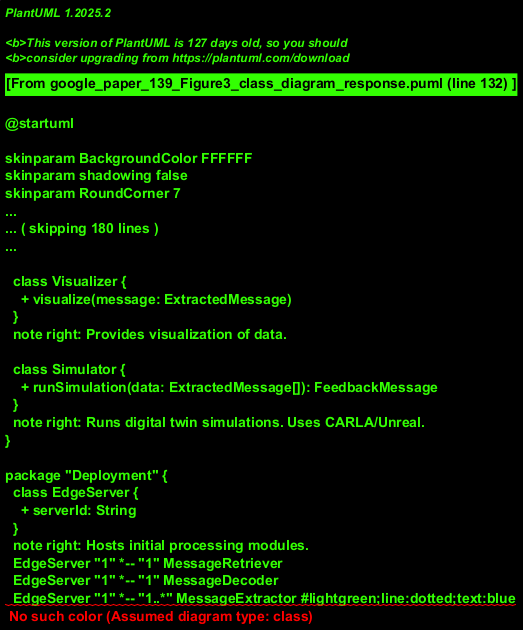

The diagram above was rendered by PlantUML. Its source (embedded in the PNG):
@startuml
!theme vibrant

package "Data Types" {
  abstract class AbstractMessage {
    + timestamp: String
    + source: String
  }
  note right: Assuming a base message structure.

  class RawRSUMessage extends AbstractMessage {
    + rawData: Byte[]
  }
  note left: Represents "Messages Generation by RSU"

  class EncodedMessage extends AbstractMessage {
    + encodedContent: String
  }

  abstract class DecodedMessage extends AbstractMessage {
    + decodedContent: Object
  }
  class DecodedBSM extends DecodedMessage {}
  class DecodedSPAT extends DecodedMessage {}
  class DecodedMAP extends DecodedMessage {}

  abstract class ExtractedMessage extends AbstractMessage {
    + structuredData: Map<String, String>
  }
  class ExtractedBSM extends ExtractedMessage {
     + vehicleID: String
     + speed: Float
     + location: String
  }
  class ExtractedSPAT extends ExtractedMessage {
    + intersectionID: String
    + signalPhase: String
  }
  class ExtractedMAP extends ExtractedMessage {
    + mapID: String
    + laneGeometry: String
  }

  class FeedbackMessage {
    + simulationResults: String
    + adjustments: String
  }

  class VehicleStates {
    + stateInfo: String
  }
  class SignalGroupTiming {
    + timingInfo: String
  }
  class SignalGroupMovement {
    + movementInfo: String
  }
  class LaneNodeCoordinates {
    + coordinates: String
  }
  class CoMSignalPhasePlan {
    + planDetails: String
  }
}

package "Modules" {
  class RSUWebApplication {
    + configurePipeline()
    + receiveFeedback(FeedbackMessage)
  }
  note right: Manages and interacts with the pipeline.

  class RSU {
    + generateMessages(): RawRSUMessage
  }
  note right: Road Side Unit, source of raw data.

  class OBU {
     + communicateWithRSU()
  }
  note right: On-Board Unit, involved in V2X comms.

  interface MessageProcessor {
    + process(message: AbstractMessage): AbstractMessage
  }

  class MessageRetriever implements MessageProcessor {
    + retrieve(source: RawRSUMessage): EncodedMessage
  }

  class MessageDecoder implements MessageProcessor {
    + decode(message: EncodedMessage): DecodedMessage[]
  }
  note right: Can produce multiple types of decoded messages (BSM, SPAT, MAP).

  abstract class MessageExtractor implements MessageProcessor {
    + extract(message: DecodedMessage): ExtractedMessage
  }
  class BSMMessageExtractor extends MessageExtractor {
    + extract(message: DecodedBSM, states: VehicleStates, timestamp: String): ExtractedBSM
  }
  class SPATMessageExtractor extends MessageExtractor {
    + extract(message: DecodedSPAT, timing: SignalGroupTiming, movement: SignalGroupMovement, timestamp: String): ExtractedSPAT
  }
  class MAPMessageExtractor extends MessageExtractor {
    + extract(message: DecodedMAP, coords: LaneNodeCoordinates, plan: CoMSignalPhasePlan): ExtractedMAP
  }

  class DataArchiver {
    + archive(message: ExtractedMessage)
  }
  note right: Stores extracted messages. Uses Database.

  class Visualizer {
    + visualize(message: ExtractedMessage)
  }
  note right: Provides visualization of data.

  class Simulator {
    + runSimulation(data: ExtractedMessage[]): FeedbackMessage
  }
  note right: Runs digital twin simulations. Uses CARLA/Unreal.
}

package "Deployment" {
  class EdgeServer {
    + serverId: String
  }
  note right: Hosts initial processing modules.
  EdgeServer "1" *-- "1" MessageRetriever
  EdgeServer "1" *-- "1" MessageDecoder
  EdgeServer "1" *-- "1..*" MessageExtractor #lightgreen;line:dotted;text:blue

  class ProcessingDatabaseServer {
    + uses: Java, Spring REST API
  }
  ProcessingDatabaseServer "1" *-- "1" DataArchiver
  ProcessingDatabaseServer "1" *-- "1" Visualizer

  class DigitalTwinSimulationServer {
     + uses: CARLA, Unreal Engine
  }
  DigitalTwinSimulationServer "1" *-- "1" Simulator
}

RSUWebApplication --> RSU : triggers
RSU -> MessageRetriever : provides
MessageRetriever --> MessageDecoder : sends >
note on link: EncodedMessage
MessageDecoder --> MessageExtractor : sends <
note on link: DecodedMessage (BSM/SPAT/MAP)

BSMMessageExtractor --> VehicleStates : uses
BSMMessageExtractor --> ExtractedBSM : creates
SPATMessageExtractor --> SignalGroupTiming : uses
SPATMessageExtractor --> SignalGroupMovement : uses
SPATMessageExtractor --> ExtractedSPAT : creates
MAPMessageExtractor --> LaneNodeCoordinates : uses
MAPMessageExtractor --> CoMSignalPhasePlan : uses
MAPMessageExtractor --> ExtractedMAP : creates

MessageExtractor --> DataArchiver : sends
note on link: ExtractedMessage
MessageExtractor --> Visualizer : sends
note on link: ExtractedMessage
MessageExtractor --> Simulator : sends
note on link: ExtractedMessage Collection

Simulator --> RSUWebApplication : provides >
note on link: FeedbackMessage

EdgeServer --> ProcessingDatabaseServer : sends data >
ProcessingDatabaseServer <--> DigitalTwinSimulationServer : exchanges data

@enduml